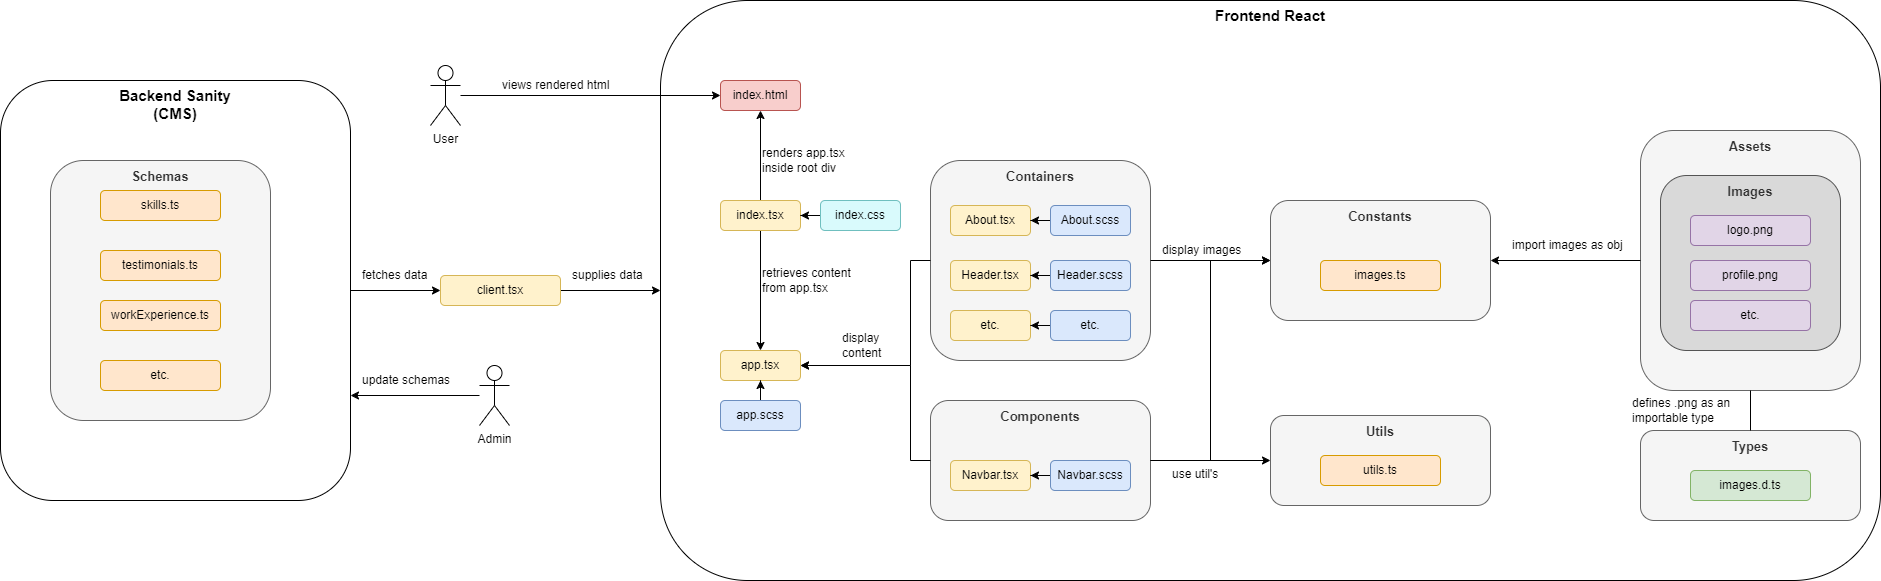

The diagram above was exported from draw.io. Its source (the exported page's mxGraphModel, read from the mxfile embedded in the PNG):
<mxGraphModel dx="724" dy="1919" grid="1" gridSize="10" guides="1" tooltips="1" connect="1" arrows="1" fold="1" page="1" pageScale="1" pageWidth="827" pageHeight="1169" math="0" shadow="0">
  <root>
    <mxCell id="0" />
    <mxCell id="1" parent="0" />
    <mxCell id="xx0v-b5GEpdC5aHMtf1U-123" style="edgeStyle=orthogonalEdgeStyle;rounded=0;orthogonalLoop=1;jettySize=auto;html=1;entryX=0;entryY=0.5;entryDx=0;entryDy=0;" parent="1" source="xx0v-b5GEpdC5aHMtf1U-3" target="xx0v-b5GEpdC5aHMtf1U-2" edge="1">
      <mxGeometry relative="1" as="geometry" />
    </mxCell>
    <mxCell id="xx0v-b5GEpdC5aHMtf1U-1" value="Backend Sanity&lt;br style=&quot;font-size: 15px;&quot;&gt;(CMS)" style="rounded=1;whiteSpace=wrap;html=1;verticalAlign=top;fontStyle=1;fontSize=15;" parent="1" vertex="1">
      <mxGeometry x="100" y="-60" width="350" height="420" as="geometry" />
    </mxCell>
    <mxCell id="xx0v-b5GEpdC5aHMtf1U-11" value="&lt;font style=&quot;font-size: 13px;&quot;&gt;Schemas&lt;/font&gt;" style="rounded=1;whiteSpace=wrap;html=1;verticalAlign=top;fontStyle=1;fontSize=15;fillColor=#f5f5f5;fontColor=#333333;strokeColor=#666666;" parent="1" vertex="1">
      <mxGeometry x="150" y="20" width="220" height="260" as="geometry" />
    </mxCell>
    <mxCell id="xx0v-b5GEpdC5aHMtf1U-2" value="Frontend React" style="rounded=1;whiteSpace=wrap;html=1;verticalAlign=top;fontStyle=1;fontSize=15;" parent="1" vertex="1">
      <mxGeometry x="760" y="-140" width="1220" height="580" as="geometry" />
    </mxCell>
    <mxCell id="xx0v-b5GEpdC5aHMtf1U-4" value="skills.ts" style="rounded=1;whiteSpace=wrap;html=1;fillColor=#ffe6cc;strokeColor=#d79b00;" parent="1" vertex="1">
      <mxGeometry x="200" y="50" width="120" height="30" as="geometry" />
    </mxCell>
    <mxCell id="xx0v-b5GEpdC5aHMtf1U-5" value="testimonials.ts" style="rounded=1;whiteSpace=wrap;html=1;fillColor=#ffe6cc;strokeColor=#d79b00;" parent="1" vertex="1">
      <mxGeometry x="200" y="110" width="120" height="30" as="geometry" />
    </mxCell>
    <mxCell id="xx0v-b5GEpdC5aHMtf1U-6" value="workExperience.ts" style="rounded=1;whiteSpace=wrap;html=1;fillColor=#ffe6cc;strokeColor=#d79b00;" parent="1" vertex="1">
      <mxGeometry x="200" y="160" width="120" height="30" as="geometry" />
    </mxCell>
    <mxCell id="xx0v-b5GEpdC5aHMtf1U-7" value="etc." style="rounded=1;whiteSpace=wrap;html=1;fillColor=#ffe6cc;strokeColor=#d79b00;" parent="1" vertex="1">
      <mxGeometry x="200" y="220" width="120" height="30" as="geometry" />
    </mxCell>
    <mxCell id="xx0v-b5GEpdC5aHMtf1U-154" style="edgeStyle=orthogonalEdgeStyle;rounded=0;orthogonalLoop=1;jettySize=auto;html=1;entryX=0.5;entryY=1;entryDx=0;entryDy=0;" parent="1" source="xx0v-b5GEpdC5aHMtf1U-18" target="xx0v-b5GEpdC5aHMtf1U-144" edge="1">
      <mxGeometry relative="1" as="geometry" />
    </mxCell>
    <mxCell id="xx0v-b5GEpdC5aHMtf1U-155" style="edgeStyle=orthogonalEdgeStyle;rounded=0;orthogonalLoop=1;jettySize=auto;html=1;" parent="1" source="xx0v-b5GEpdC5aHMtf1U-18" target="xx0v-b5GEpdC5aHMtf1U-79" edge="1">
      <mxGeometry relative="1" as="geometry" />
    </mxCell>
    <mxCell id="xx0v-b5GEpdC5aHMtf1U-18" value="index.tsx" style="rounded=1;whiteSpace=wrap;html=1;fillColor=#fff2cc;strokeColor=#d6b656;" parent="1" vertex="1">
      <mxGeometry x="820" y="60" width="80" height="30" as="geometry" />
    </mxCell>
    <mxCell id="xx0v-b5GEpdC5aHMtf1U-78" value="" style="group" parent="1" vertex="1" connectable="0">
      <mxGeometry x="1030" y="-40" width="930" height="420" as="geometry" />
    </mxCell>
    <mxCell id="xx0v-b5GEpdC5aHMtf1U-43" value="" style="group" parent="xx0v-b5GEpdC5aHMtf1U-78" vertex="1" connectable="0">
      <mxGeometry x="710" y="30" width="220" height="260" as="geometry" />
    </mxCell>
    <mxCell id="xx0v-b5GEpdC5aHMtf1U-14" value="&lt;font style=&quot;font-size: 13px;&quot;&gt;Assets&lt;/font&gt;" style="rounded=1;whiteSpace=wrap;html=1;verticalAlign=top;fontStyle=1;fontSize=15;fillColor=#f5f5f5;fontColor=#333333;strokeColor=#666666;" parent="xx0v-b5GEpdC5aHMtf1U-43" vertex="1">
      <mxGeometry width="220" height="260" as="geometry" />
    </mxCell>
    <mxCell id="xx0v-b5GEpdC5aHMtf1U-38" value="&lt;font style=&quot;font-size: 13px;&quot;&gt;Images&lt;/font&gt;" style="rounded=1;whiteSpace=wrap;html=1;verticalAlign=top;fontStyle=1;fontSize=15;fillColor=#D9D9D9;fontColor=#333333;strokeColor=#545454;" parent="xx0v-b5GEpdC5aHMtf1U-43" vertex="1">
      <mxGeometry x="20" y="45" width="180" height="175" as="geometry" />
    </mxCell>
    <mxCell id="xx0v-b5GEpdC5aHMtf1U-39" value="logo.png" style="rounded=1;whiteSpace=wrap;html=1;fillColor=#e1d5e7;strokeColor=#9673a6;" parent="xx0v-b5GEpdC5aHMtf1U-43" vertex="1">
      <mxGeometry x="50" y="85" width="120" height="30" as="geometry" />
    </mxCell>
    <mxCell id="xx0v-b5GEpdC5aHMtf1U-40" value="profile.png" style="rounded=1;whiteSpace=wrap;html=1;fillColor=#e1d5e7;strokeColor=#9673a6;" parent="xx0v-b5GEpdC5aHMtf1U-43" vertex="1">
      <mxGeometry x="50" y="130" width="120" height="30" as="geometry" />
    </mxCell>
    <mxCell id="xx0v-b5GEpdC5aHMtf1U-41" value="etc." style="rounded=1;whiteSpace=wrap;html=1;fillColor=#e1d5e7;strokeColor=#9673a6;" parent="xx0v-b5GEpdC5aHMtf1U-43" vertex="1">
      <mxGeometry x="50" y="170" width="120" height="30" as="geometry" />
    </mxCell>
    <mxCell id="xx0v-b5GEpdC5aHMtf1U-58" value="" style="group" parent="xx0v-b5GEpdC5aHMtf1U-78" vertex="1" connectable="0">
      <mxGeometry x="340" y="30" width="370" height="260" as="geometry" />
    </mxCell>
    <mxCell id="xx0v-b5GEpdC5aHMtf1U-57" value="import images as obj" style="rounded=1;whiteSpace=wrap;html=1;fillColor=none;strokeColor=none;align=left;" parent="xx0v-b5GEpdC5aHMtf1U-58" vertex="1">
      <mxGeometry x="240" y="100" width="120" height="30" as="geometry" />
    </mxCell>
    <mxCell id="xx0v-b5GEpdC5aHMtf1U-13" value="&lt;font style=&quot;font-size: 13px;&quot;&gt;Constants&lt;/font&gt;" style="rounded=1;whiteSpace=wrap;html=1;verticalAlign=top;fontStyle=1;fontSize=15;fillColor=#f5f5f5;fontColor=#333333;strokeColor=#666666;" parent="xx0v-b5GEpdC5aHMtf1U-58" vertex="1">
      <mxGeometry y="70" width="220" height="120" as="geometry" />
    </mxCell>
    <mxCell id="xx0v-b5GEpdC5aHMtf1U-21" value="images.ts" style="rounded=1;whiteSpace=wrap;html=1;fillColor=#ffe6cc;strokeColor=#d79b00;" parent="xx0v-b5GEpdC5aHMtf1U-58" vertex="1">
      <mxGeometry x="50" y="130" width="120" height="30" as="geometry" />
    </mxCell>
    <mxCell id="xx0v-b5GEpdC5aHMtf1U-59" value="" style="group" parent="xx0v-b5GEpdC5aHMtf1U-78" vertex="1" connectable="0">
      <mxGeometry width="320" height="280" as="geometry" />
    </mxCell>
    <mxCell id="xx0v-b5GEpdC5aHMtf1U-17" value="&lt;font style=&quot;font-size: 13px;&quot;&gt;Containers&lt;/font&gt;" style="rounded=1;whiteSpace=wrap;html=1;verticalAlign=top;fontStyle=1;fontSize=15;fillColor=#f5f5f5;fontColor=#333333;strokeColor=#666666;" parent="xx0v-b5GEpdC5aHMtf1U-59" vertex="1">
      <mxGeometry y="60" width="220" height="200" as="geometry" />
    </mxCell>
    <mxCell id="xx0v-b5GEpdC5aHMtf1U-28" value="About.tsx" style="rounded=1;whiteSpace=wrap;html=1;fillColor=#fff2cc;strokeColor=#d6b656;" parent="xx0v-b5GEpdC5aHMtf1U-59" vertex="1">
      <mxGeometry x="20" y="105" width="80" height="30" as="geometry" />
    </mxCell>
    <mxCell id="xx0v-b5GEpdC5aHMtf1U-30" value="Header.tsx" style="rounded=1;whiteSpace=wrap;html=1;fillColor=#fff2cc;strokeColor=#d6b656;" parent="xx0v-b5GEpdC5aHMtf1U-59" vertex="1">
      <mxGeometry x="20" y="160" width="80" height="30" as="geometry" />
    </mxCell>
    <mxCell id="xx0v-b5GEpdC5aHMtf1U-31" value="etc." style="rounded=1;whiteSpace=wrap;html=1;fillColor=#fff2cc;strokeColor=#d6b656;" parent="xx0v-b5GEpdC5aHMtf1U-59" vertex="1">
      <mxGeometry x="20" y="210" width="80" height="30" as="geometry" />
    </mxCell>
    <mxCell id="xx0v-b5GEpdC5aHMtf1U-62" style="edgeStyle=orthogonalEdgeStyle;rounded=0;orthogonalLoop=1;jettySize=auto;html=1;exitX=0;exitY=0.5;exitDx=0;exitDy=0;" parent="xx0v-b5GEpdC5aHMtf1U-59" source="xx0v-b5GEpdC5aHMtf1U-33" target="xx0v-b5GEpdC5aHMtf1U-28" edge="1">
      <mxGeometry relative="1" as="geometry" />
    </mxCell>
    <mxCell id="xx0v-b5GEpdC5aHMtf1U-33" value="About.scss" style="rounded=1;whiteSpace=wrap;html=1;fillColor=#dae8fc;strokeColor=#6c8ebf;" parent="xx0v-b5GEpdC5aHMtf1U-59" vertex="1">
      <mxGeometry x="120" y="105" width="80" height="30" as="geometry" />
    </mxCell>
    <mxCell id="xx0v-b5GEpdC5aHMtf1U-63" style="edgeStyle=orthogonalEdgeStyle;rounded=0;orthogonalLoop=1;jettySize=auto;html=1;exitX=0;exitY=0.5;exitDx=0;exitDy=0;" parent="xx0v-b5GEpdC5aHMtf1U-59" source="xx0v-b5GEpdC5aHMtf1U-34" target="xx0v-b5GEpdC5aHMtf1U-30" edge="1">
      <mxGeometry relative="1" as="geometry" />
    </mxCell>
    <mxCell id="xx0v-b5GEpdC5aHMtf1U-34" value="Header.scss" style="rounded=1;whiteSpace=wrap;html=1;fillColor=#dae8fc;strokeColor=#6c8ebf;" parent="xx0v-b5GEpdC5aHMtf1U-59" vertex="1">
      <mxGeometry x="120" y="160" width="80" height="30" as="geometry" />
    </mxCell>
    <mxCell id="xx0v-b5GEpdC5aHMtf1U-64" style="edgeStyle=orthogonalEdgeStyle;rounded=0;orthogonalLoop=1;jettySize=auto;html=1;exitX=0;exitY=0.5;exitDx=0;exitDy=0;" parent="xx0v-b5GEpdC5aHMtf1U-59" source="xx0v-b5GEpdC5aHMtf1U-35" target="xx0v-b5GEpdC5aHMtf1U-31" edge="1">
      <mxGeometry relative="1" as="geometry" />
    </mxCell>
    <mxCell id="xx0v-b5GEpdC5aHMtf1U-35" value="etc." style="rounded=1;whiteSpace=wrap;html=1;fillColor=#dae8fc;strokeColor=#6c8ebf;" parent="xx0v-b5GEpdC5aHMtf1U-59" vertex="1">
      <mxGeometry x="120" y="210" width="80" height="30" as="geometry" />
    </mxCell>
    <mxCell id="xx0v-b5GEpdC5aHMtf1U-37" value="display images" style="rounded=1;whiteSpace=wrap;html=1;fillColor=none;strokeColor=none;align=left;" parent="xx0v-b5GEpdC5aHMtf1U-59" vertex="1">
      <mxGeometry x="230" y="135" width="90" height="30" as="geometry" />
    </mxCell>
    <mxCell id="xx0v-b5GEpdC5aHMtf1U-36" style="edgeStyle=orthogonalEdgeStyle;rounded=0;orthogonalLoop=1;jettySize=auto;html=1;entryX=0;entryY=0.5;entryDx=0;entryDy=0;" parent="xx0v-b5GEpdC5aHMtf1U-78" source="xx0v-b5GEpdC5aHMtf1U-17" target="xx0v-b5GEpdC5aHMtf1U-13" edge="1">
      <mxGeometry relative="1" as="geometry">
        <mxPoint x="320" y="240" as="targetPoint" />
      </mxGeometry>
    </mxCell>
    <mxCell id="xx0v-b5GEpdC5aHMtf1U-66" style="edgeStyle=orthogonalEdgeStyle;rounded=0;orthogonalLoop=1;jettySize=auto;html=1;exitX=0;exitY=0.5;exitDx=0;exitDy=0;" parent="xx0v-b5GEpdC5aHMtf1U-78" source="xx0v-b5GEpdC5aHMtf1U-14" target="xx0v-b5GEpdC5aHMtf1U-13" edge="1">
      <mxGeometry relative="1" as="geometry" />
    </mxCell>
    <mxCell id="xx0v-b5GEpdC5aHMtf1U-69" value="" style="group" parent="xx0v-b5GEpdC5aHMtf1U-78" vertex="1" connectable="0">
      <mxGeometry y="300" width="220" height="120" as="geometry" />
    </mxCell>
    <mxCell id="xx0v-b5GEpdC5aHMtf1U-12" value="&lt;font style=&quot;font-size: 13px;&quot;&gt;Components&lt;/font&gt;" style="rounded=1;whiteSpace=wrap;html=1;verticalAlign=top;fontStyle=1;fontSize=15;fillColor=#f5f5f5;fontColor=#333333;strokeColor=#666666;" parent="xx0v-b5GEpdC5aHMtf1U-69" vertex="1">
      <mxGeometry width="220" height="120" as="geometry" />
    </mxCell>
    <mxCell id="xx0v-b5GEpdC5aHMtf1U-27" value="Navbar.tsx" style="rounded=1;whiteSpace=wrap;html=1;fillColor=#fff2cc;strokeColor=#d6b656;" parent="xx0v-b5GEpdC5aHMtf1U-69" vertex="1">
      <mxGeometry x="20" y="60" width="80" height="30" as="geometry" />
    </mxCell>
    <mxCell id="xx0v-b5GEpdC5aHMtf1U-68" style="edgeStyle=orthogonalEdgeStyle;rounded=0;orthogonalLoop=1;jettySize=auto;html=1;exitX=0;exitY=0.5;exitDx=0;exitDy=0;" parent="xx0v-b5GEpdC5aHMtf1U-69" source="xx0v-b5GEpdC5aHMtf1U-32" target="xx0v-b5GEpdC5aHMtf1U-27" edge="1">
      <mxGeometry relative="1" as="geometry" />
    </mxCell>
    <mxCell id="xx0v-b5GEpdC5aHMtf1U-32" value="Navbar.scss" style="rounded=1;whiteSpace=wrap;html=1;fillColor=#dae8fc;strokeColor=#6c8ebf;" parent="xx0v-b5GEpdC5aHMtf1U-69" vertex="1">
      <mxGeometry x="120" y="60" width="80" height="30" as="geometry" />
    </mxCell>
    <mxCell id="xx0v-b5GEpdC5aHMtf1U-71" style="edgeStyle=orthogonalEdgeStyle;rounded=0;orthogonalLoop=1;jettySize=auto;html=1;entryX=0;entryY=0.5;entryDx=0;entryDy=0;" parent="xx0v-b5GEpdC5aHMtf1U-78" source="xx0v-b5GEpdC5aHMtf1U-12" target="xx0v-b5GEpdC5aHMtf1U-13" edge="1">
      <mxGeometry relative="1" as="geometry" />
    </mxCell>
    <mxCell id="xx0v-b5GEpdC5aHMtf1U-74" style="edgeStyle=orthogonalEdgeStyle;rounded=0;orthogonalLoop=1;jettySize=auto;html=1;entryX=0;entryY=0.5;entryDx=0;entryDy=0;" parent="xx0v-b5GEpdC5aHMtf1U-78" source="xx0v-b5GEpdC5aHMtf1U-12" target="xx0v-b5GEpdC5aHMtf1U-16" edge="1">
      <mxGeometry relative="1" as="geometry" />
    </mxCell>
    <mxCell id="xx0v-b5GEpdC5aHMtf1U-75" value="" style="group" parent="xx0v-b5GEpdC5aHMtf1U-78" vertex="1" connectable="0">
      <mxGeometry x="340" y="315" width="220" height="90" as="geometry" />
    </mxCell>
    <mxCell id="xx0v-b5GEpdC5aHMtf1U-16" value="&lt;font style=&quot;font-size: 13px;&quot;&gt;Utils&lt;/font&gt;" style="rounded=1;whiteSpace=wrap;html=1;verticalAlign=top;fontStyle=1;fontSize=15;fillColor=#f5f5f5;fontColor=#333333;strokeColor=#666666;" parent="xx0v-b5GEpdC5aHMtf1U-75" vertex="1">
      <mxGeometry width="220" height="90" as="geometry" />
    </mxCell>
    <mxCell id="xx0v-b5GEpdC5aHMtf1U-73" value="utils.ts" style="rounded=1;whiteSpace=wrap;html=1;fillColor=#ffe6cc;strokeColor=#d79b00;" parent="xx0v-b5GEpdC5aHMtf1U-75" vertex="1">
      <mxGeometry x="50" y="40" width="120" height="30" as="geometry" />
    </mxCell>
    <mxCell id="xx0v-b5GEpdC5aHMtf1U-76" value="use util's" style="rounded=1;whiteSpace=wrap;html=1;fillColor=none;strokeColor=none;align=left;" parent="xx0v-b5GEpdC5aHMtf1U-78" vertex="1">
      <mxGeometry x="240" y="359" width="90" height="30" as="geometry" />
    </mxCell>
    <mxCell id="xx0v-b5GEpdC5aHMtf1U-77" value="" style="group" parent="xx0v-b5GEpdC5aHMtf1U-78" vertex="1" connectable="0">
      <mxGeometry x="710" y="330" width="220" height="90" as="geometry" />
    </mxCell>
    <mxCell id="xx0v-b5GEpdC5aHMtf1U-15" value="&lt;font style=&quot;font-size: 13px;&quot;&gt;Types&lt;/font&gt;" style="rounded=1;whiteSpace=wrap;html=1;verticalAlign=top;fontStyle=1;fontSize=15;fillColor=#f5f5f5;fontColor=#333333;strokeColor=#666666;" parent="xx0v-b5GEpdC5aHMtf1U-77" vertex="1">
      <mxGeometry width="220" height="90" as="geometry" />
    </mxCell>
    <mxCell id="xx0v-b5GEpdC5aHMtf1U-72" value="images.d.ts" style="rounded=1;whiteSpace=wrap;html=1;fillColor=#d5e8d4;strokeColor=#82b366;" parent="xx0v-b5GEpdC5aHMtf1U-77" vertex="1">
      <mxGeometry x="50" y="40" width="120" height="30" as="geometry" />
    </mxCell>
    <mxCell id="xx0v-b5GEpdC5aHMtf1U-158" style="edgeStyle=orthogonalEdgeStyle;rounded=0;orthogonalLoop=1;jettySize=auto;html=1;entryX=0.5;entryY=1;entryDx=0;entryDy=0;endArrow=none;endFill=0;" parent="xx0v-b5GEpdC5aHMtf1U-78" source="xx0v-b5GEpdC5aHMtf1U-15" target="xx0v-b5GEpdC5aHMtf1U-14" edge="1">
      <mxGeometry relative="1" as="geometry" />
    </mxCell>
    <mxCell id="xx0v-b5GEpdC5aHMtf1U-79" value="app.tsx" style="rounded=1;whiteSpace=wrap;html=1;fillColor=#fff2cc;strokeColor=#d6b656;" parent="1" vertex="1">
      <mxGeometry x="820" y="210" width="80" height="30" as="geometry" />
    </mxCell>
    <mxCell id="xx0v-b5GEpdC5aHMtf1U-126" value="" style="edgeStyle=orthogonalEdgeStyle;rounded=0;orthogonalLoop=1;jettySize=auto;html=1;" parent="1" source="xx0v-b5GEpdC5aHMtf1U-121" target="xx0v-b5GEpdC5aHMtf1U-79" edge="1">
      <mxGeometry relative="1" as="geometry" />
    </mxCell>
    <mxCell id="xx0v-b5GEpdC5aHMtf1U-121" value="app.scss" style="rounded=1;whiteSpace=wrap;html=1;fillColor=#dae8fc;strokeColor=#6c8ebf;" parent="1" vertex="1">
      <mxGeometry x="820" y="260" width="80" height="30" as="geometry" />
    </mxCell>
    <mxCell id="xx0v-b5GEpdC5aHMtf1U-146" value="" style="edgeStyle=orthogonalEdgeStyle;rounded=0;orthogonalLoop=1;jettySize=auto;html=1;" parent="1" source="xx0v-b5GEpdC5aHMtf1U-122" target="xx0v-b5GEpdC5aHMtf1U-18" edge="1">
      <mxGeometry relative="1" as="geometry" />
    </mxCell>
    <mxCell id="xx0v-b5GEpdC5aHMtf1U-122" value="index.css" style="rounded=1;whiteSpace=wrap;html=1;fillColor=#D9FAFC;strokeColor=#6FBFBF;" parent="1" vertex="1">
      <mxGeometry x="920" y="60" width="80" height="30" as="geometry" />
    </mxCell>
    <mxCell id="xx0v-b5GEpdC5aHMtf1U-125" value="" style="edgeStyle=orthogonalEdgeStyle;rounded=0;orthogonalLoop=1;jettySize=auto;html=1;entryX=0;entryY=0.5;entryDx=0;entryDy=0;" parent="1" source="xx0v-b5GEpdC5aHMtf1U-1" target="xx0v-b5GEpdC5aHMtf1U-3" edge="1">
      <mxGeometry relative="1" as="geometry">
        <mxPoint x="350" y="210" as="sourcePoint" />
        <mxPoint x="760" y="150" as="targetPoint" />
      </mxGeometry>
    </mxCell>
    <mxCell id="xx0v-b5GEpdC5aHMtf1U-3" value="client.tsx" style="rounded=1;whiteSpace=wrap;html=1;fillColor=#fff2cc;strokeColor=#d6b656;" parent="1" vertex="1">
      <mxGeometry x="540" y="135" width="120" height="30" as="geometry" />
    </mxCell>
    <mxCell id="xx0v-b5GEpdC5aHMtf1U-129" style="edgeStyle=orthogonalEdgeStyle;rounded=0;orthogonalLoop=1;jettySize=auto;html=1;exitX=0;exitY=0.5;exitDx=0;exitDy=0;entryX=1;entryY=0.5;entryDx=0;entryDy=0;" parent="1" source="xx0v-b5GEpdC5aHMtf1U-17" target="xx0v-b5GEpdC5aHMtf1U-79" edge="1">
      <mxGeometry relative="1" as="geometry">
        <Array as="points">
          <mxPoint x="1010" y="120" />
          <mxPoint x="1010" y="225" />
        </Array>
      </mxGeometry>
    </mxCell>
    <mxCell id="xx0v-b5GEpdC5aHMtf1U-130" style="edgeStyle=orthogonalEdgeStyle;rounded=0;orthogonalLoop=1;jettySize=auto;html=1;entryX=1;entryY=0.5;entryDx=0;entryDy=0;" parent="1" source="xx0v-b5GEpdC5aHMtf1U-12" target="xx0v-b5GEpdC5aHMtf1U-79" edge="1">
      <mxGeometry relative="1" as="geometry">
        <Array as="points">
          <mxPoint x="1010" y="320" />
          <mxPoint x="1010" y="225" />
        </Array>
      </mxGeometry>
    </mxCell>
    <mxCell id="xx0v-b5GEpdC5aHMtf1U-143" value="display content" style="rounded=1;whiteSpace=wrap;html=1;fillColor=none;strokeColor=none;align=left;" parent="1" vertex="1">
      <mxGeometry x="940" y="190" width="60" height="30" as="geometry" />
    </mxCell>
    <mxCell id="xx0v-b5GEpdC5aHMtf1U-144" value="index.html" style="rounded=1;whiteSpace=wrap;html=1;fillColor=#f8cecc;strokeColor=#b85450;" parent="1" vertex="1">
      <mxGeometry x="820" y="-60" width="80" height="30" as="geometry" />
    </mxCell>
    <mxCell id="xx0v-b5GEpdC5aHMtf1U-152" style="edgeStyle=orthogonalEdgeStyle;rounded=0;orthogonalLoop=1;jettySize=auto;html=1;entryX=0;entryY=0.5;entryDx=0;entryDy=0;" parent="1" source="xx0v-b5GEpdC5aHMtf1U-147" target="xx0v-b5GEpdC5aHMtf1U-144" edge="1">
      <mxGeometry relative="1" as="geometry" />
    </mxCell>
    <mxCell id="xx0v-b5GEpdC5aHMtf1U-147" value="User" style="shape=umlActor;verticalLabelPosition=bottom;verticalAlign=top;html=1;outlineConnect=0;" parent="1" vertex="1">
      <mxGeometry x="530" y="-75" width="30" height="60" as="geometry" />
    </mxCell>
    <mxCell id="xx0v-b5GEpdC5aHMtf1U-149" style="edgeStyle=orthogonalEdgeStyle;rounded=0;orthogonalLoop=1;jettySize=auto;html=1;entryX=1;entryY=0.75;entryDx=0;entryDy=0;" parent="1" source="xx0v-b5GEpdC5aHMtf1U-148" target="xx0v-b5GEpdC5aHMtf1U-1" edge="1">
      <mxGeometry relative="1" as="geometry" />
    </mxCell>
    <mxCell id="xx0v-b5GEpdC5aHMtf1U-148" value="Admin" style="shape=umlActor;verticalLabelPosition=bottom;verticalAlign=top;html=1;outlineConnect=0;" parent="1" vertex="1">
      <mxGeometry x="579" y="225" width="30" height="60" as="geometry" />
    </mxCell>
    <mxCell id="xx0v-b5GEpdC5aHMtf1U-150" value="update schemas" style="rounded=1;whiteSpace=wrap;html=1;fillColor=none;strokeColor=none;align=left;" parent="1" vertex="1">
      <mxGeometry x="460" y="225" width="110" height="30" as="geometry" />
    </mxCell>
    <mxCell id="xx0v-b5GEpdC5aHMtf1U-153" value="views rendered html" style="rounded=1;whiteSpace=wrap;html=1;fillColor=none;strokeColor=none;align=left;" parent="1" vertex="1">
      <mxGeometry x="600" y="-70" width="119" height="30" as="geometry" />
    </mxCell>
    <mxCell id="xx0v-b5GEpdC5aHMtf1U-156" value="renders app.tsx inside root div" style="rounded=1;whiteSpace=wrap;html=1;fillColor=none;strokeColor=none;align=left;" parent="1" vertex="1">
      <mxGeometry x="860" width="90" height="40" as="geometry" />
    </mxCell>
    <mxCell id="xx0v-b5GEpdC5aHMtf1U-157" value="retrieves content from app.tsx" style="rounded=1;whiteSpace=wrap;html=1;fillColor=none;strokeColor=none;align=left;" parent="1" vertex="1">
      <mxGeometry x="860" y="120" width="100" height="40" as="geometry" />
    </mxCell>
    <mxCell id="xx0v-b5GEpdC5aHMtf1U-239" value="defines .png as an importable type" style="rounded=1;whiteSpace=wrap;html=1;fillColor=none;strokeColor=none;align=left;" parent="1" vertex="1">
      <mxGeometry x="1730" y="255" width="120" height="30" as="geometry" />
    </mxCell>
    <mxCell id="xx0v-b5GEpdC5aHMtf1U-240" value="fetches data" style="rounded=1;whiteSpace=wrap;html=1;fillColor=none;strokeColor=none;align=left;" parent="1" vertex="1">
      <mxGeometry x="460" y="120" width="75.5" height="30" as="geometry" />
    </mxCell>
    <mxCell id="xx0v-b5GEpdC5aHMtf1U-241" value="supplies data" style="rounded=1;whiteSpace=wrap;html=1;fillColor=none;strokeColor=none;align=left;" parent="1" vertex="1">
      <mxGeometry x="670" y="120" width="75.5" height="30" as="geometry" />
    </mxCell>
  </root>
</mxGraphModel>